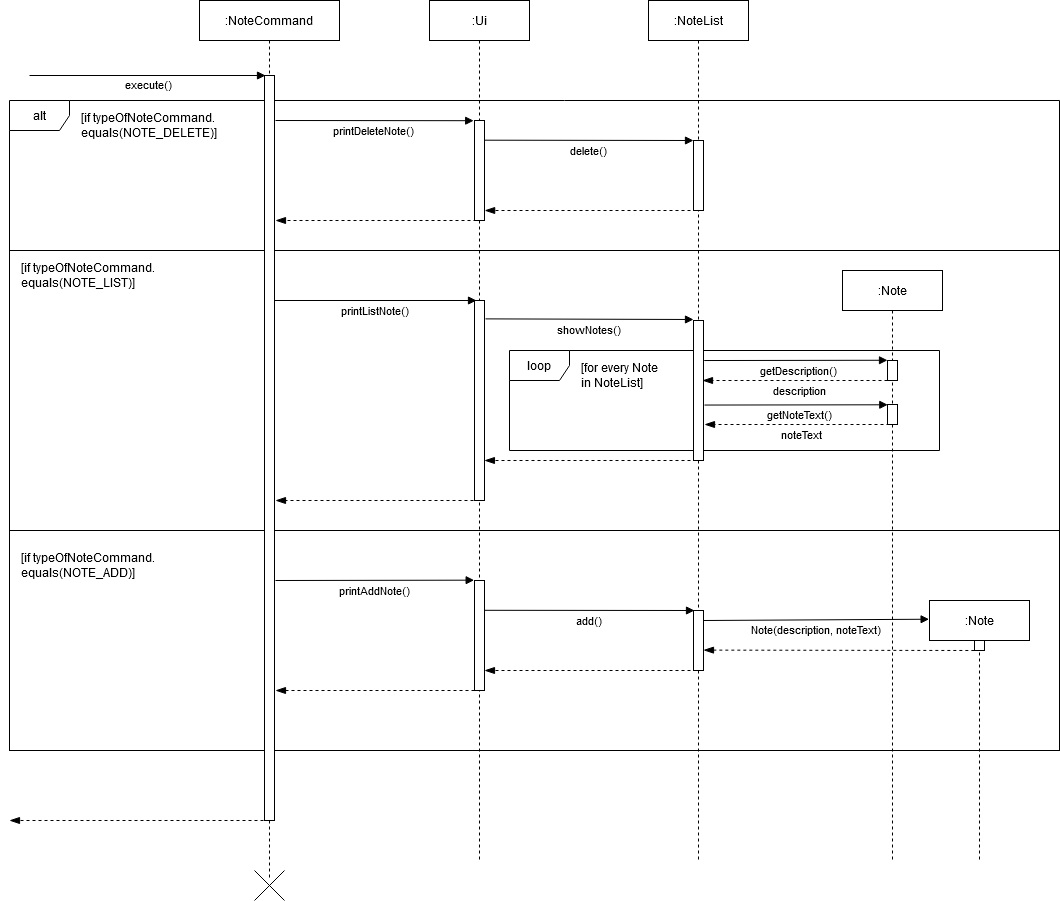

The diagram above was exported from draw.io. Its source (the exported page's mxGraphModel, read from the mxfile embedded in the PNG):
<mxGraphModel dx="1632" dy="432" grid="1" gridSize="10" guides="1" tooltips="1" connect="1" arrows="1" fold="1" page="1" pageScale="1" pageWidth="850" pageHeight="1100" math="0" shadow="0">
  <root>
    <mxCell id="0" />
    <mxCell id="1" parent="0" />
    <mxCell id="2MSQXhspRbZBh74kRL5y-45" value="" style="html=1;dropTarget=0;" parent="1" vertex="1">
      <mxGeometry x="-100" y="290" width="1050" height="280" as="geometry" />
    </mxCell>
    <mxCell id="2MSQXhspRbZBh74kRL5y-7" value="loop" style="shape=umlFrame;whiteSpace=wrap;html=1;" parent="1" vertex="1">
      <mxGeometry x="400" y="390" width="430" height="100" as="geometry" />
    </mxCell>
    <mxCell id="2MSQXhspRbZBh74kRL5y-42" value="alt" style="shape=umlFrame;whiteSpace=wrap;html=1;" parent="1" vertex="1">
      <mxGeometry x="-100" y="140" width="1050" height="150" as="geometry" />
    </mxCell>
    <mxCell id="2MSQXhspRbZBh74kRL5y-43" value="" style="html=1;dropTarget=0;" parent="1" vertex="1">
      <mxGeometry x="-100" y="570" width="1050" height="220" as="geometry" />
    </mxCell>
    <mxCell id="3nuBFxr9cyL0pnOWT2aG-1" value=":NoteCommand" style="shape=umlLifeline;perimeter=lifelinePerimeter;container=1;collapsible=0;recursiveResize=0;rounded=0;shadow=0;strokeWidth=1;size=40;" parent="1" vertex="1">
      <mxGeometry x="90" y="40" width="140" height="880" as="geometry" />
    </mxCell>
    <mxCell id="3nuBFxr9cyL0pnOWT2aG-2" value="" style="points=[];perimeter=orthogonalPerimeter;rounded=0;shadow=0;strokeWidth=1;" parent="3nuBFxr9cyL0pnOWT2aG-1" vertex="1">
      <mxGeometry x="65" y="75" width="10" height="745" as="geometry" />
    </mxCell>
    <mxCell id="3nuBFxr9cyL0pnOWT2aG-5" value=":Ui" style="shape=umlLifeline;perimeter=lifelinePerimeter;container=1;collapsible=0;recursiveResize=0;rounded=0;shadow=0;strokeWidth=1;" parent="1" vertex="1">
      <mxGeometry x="320" y="40" width="100" height="860" as="geometry" />
    </mxCell>
    <mxCell id="3nuBFxr9cyL0pnOWT2aG-6" value="" style="points=[];perimeter=orthogonalPerimeter;rounded=0;shadow=0;strokeWidth=1;" parent="3nuBFxr9cyL0pnOWT2aG-5" vertex="1">
      <mxGeometry x="45" y="120" width="10" height="100" as="geometry" />
    </mxCell>
    <mxCell id="xVY34Vi9aclmZ73w1G2O-10" value="" style="points=[];perimeter=orthogonalPerimeter;rounded=0;shadow=0;strokeWidth=1;" vertex="1" parent="3nuBFxr9cyL0pnOWT2aG-5">
      <mxGeometry x="45" y="300" width="10" height="200" as="geometry" />
    </mxCell>
    <mxCell id="XEurupOnCaTBfyoV6rM--1" value=":NoteList" style="shape=umlLifeline;perimeter=lifelinePerimeter;container=1;collapsible=0;recursiveResize=0;rounded=0;shadow=0;strokeWidth=1;" parent="1" vertex="1">
      <mxGeometry x="539" y="40" width="100" height="860" as="geometry" />
    </mxCell>
    <mxCell id="XEurupOnCaTBfyoV6rM--2" value="" style="points=[];perimeter=orthogonalPerimeter;rounded=0;shadow=0;strokeWidth=1;" parent="XEurupOnCaTBfyoV6rM--1" vertex="1">
      <mxGeometry x="45" y="140" width="10" height="70" as="geometry" />
    </mxCell>
    <mxCell id="2MSQXhspRbZBh74kRL5y-10" value="" style="points=[];perimeter=orthogonalPerimeter;rounded=0;shadow=0;strokeWidth=1;" parent="XEurupOnCaTBfyoV6rM--1" vertex="1">
      <mxGeometry x="45" y="320" width="10" height="140" as="geometry" />
    </mxCell>
    <mxCell id="2MSQXhspRbZBh74kRL5y-34" value="" style="points=[];perimeter=orthogonalPerimeter;rounded=0;shadow=0;strokeWidth=1;" parent="XEurupOnCaTBfyoV6rM--1" vertex="1">
      <mxGeometry x="45" y="610" width="10" height="60" as="geometry" />
    </mxCell>
    <mxCell id="XEurupOnCaTBfyoV6rM--12" value="showTopics()" style="verticalAlign=bottom;endArrow=block;entryX=0;entryY=0;shadow=0;strokeWidth=1;" parent="1" edge="1">
      <mxGeometry y="-20" relative="1" as="geometry">
        <mxPoint x="165" y="500.0000000000001" as="sourcePoint" />
        <mxPoint as="offset" />
      </mxGeometry>
    </mxCell>
    <mxCell id="2MSQXhspRbZBh74kRL5y-4" value="" style="html=1;verticalAlign=bottom;endArrow=block;" parent="1" edge="1">
      <mxGeometry x="-0.125" y="-90" width="80" relative="1" as="geometry">
        <mxPoint x="-80" y="115" as="sourcePoint" />
        <mxPoint x="156" y="115" as="targetPoint" />
        <mxPoint as="offset" />
      </mxGeometry>
    </mxCell>
    <mxCell id="xVY34Vi9aclmZ73w1G2O-30" value="execute()" style="edgeLabel;html=1;align=center;verticalAlign=middle;resizable=0;points=[];" vertex="1" connectable="0" parent="2MSQXhspRbZBh74kRL5y-4">
      <mxGeometry x="-0.3788" y="-1" relative="1" as="geometry">
        <mxPoint x="45.67" y="7" as="offset" />
      </mxGeometry>
    </mxCell>
    <mxCell id="2MSQXhspRbZBh74kRL5y-16" value=":Note" style="shape=umlLifeline;perimeter=lifelinePerimeter;container=1;collapsible=0;recursiveResize=0;rounded=0;shadow=0;strokeWidth=1;" parent="1" vertex="1">
      <mxGeometry x="733" y="310" width="100" height="590" as="geometry" />
    </mxCell>
    <mxCell id="2MSQXhspRbZBh74kRL5y-18" value="" style="points=[];perimeter=orthogonalPerimeter;rounded=0;shadow=0;strokeWidth=1;" parent="2MSQXhspRbZBh74kRL5y-16" vertex="1">
      <mxGeometry x="45" y="90" width="10" height="20" as="geometry" />
    </mxCell>
    <mxCell id="2MSQXhspRbZBh74kRL5y-24" value="" style="points=[];perimeter=orthogonalPerimeter;rounded=0;shadow=0;strokeWidth=1;" parent="2MSQXhspRbZBh74kRL5y-16" vertex="1">
      <mxGeometry x="45" y="134" width="10" height="20" as="geometry" />
    </mxCell>
    <mxCell id="xVY34Vi9aclmZ73w1G2O-15" value="description" style="html=1;verticalAlign=bottom;endArrow=blockThin;dashed=1;endSize=8;endFill=1;" edge="1" parent="2MSQXhspRbZBh74kRL5y-16">
      <mxGeometry x="-0.0156" y="20" relative="1" as="geometry">
        <mxPoint x="51" y="110.00000000000003" as="sourcePoint" />
        <mxPoint x="-139.97619047619037" y="110.00000000000003" as="targetPoint" />
        <mxPoint as="offset" />
      </mxGeometry>
    </mxCell>
    <mxCell id="xVY34Vi9aclmZ73w1G2O-16" value="getNoteText()" style="verticalAlign=bottom;endArrow=block;shadow=0;strokeWidth=1;entryX=-0.171;entryY=-0.011;entryDx=0;entryDy=0;entryPerimeter=0;" edge="1" parent="2MSQXhspRbZBh74kRL5y-16">
      <mxGeometry x="0.0363" y="-20" relative="1" as="geometry">
        <mxPoint x="-138" y="134.56000000000012" as="sourcePoint" />
        <mxPoint x="45.289999999999964" y="134.28500000000003" as="targetPoint" />
        <mxPoint as="offset" />
      </mxGeometry>
    </mxCell>
    <mxCell id="xVY34Vi9aclmZ73w1G2O-17" value="noteText" style="html=1;verticalAlign=bottom;endArrow=blockThin;dashed=1;endSize=8;endFill=1;" edge="1" parent="2MSQXhspRbZBh74kRL5y-16">
      <mxGeometry x="-0.0156" y="20" relative="1" as="geometry">
        <mxPoint x="53" y="154.00000000000006" as="sourcePoint" />
        <mxPoint x="-137.97619047619037" y="154.00000000000006" as="targetPoint" />
        <mxPoint as="offset" />
      </mxGeometry>
    </mxCell>
    <mxCell id="2MSQXhspRbZBh74kRL5y-19" value="delete()" style="verticalAlign=bottom;endArrow=block;shadow=0;strokeWidth=1;exitX=1.11;exitY=0.197;exitDx=0;exitDy=0;exitPerimeter=0;" parent="1" edge="1">
      <mxGeometry y="-20" relative="1" as="geometry">
        <mxPoint x="375.0999999999999" y="179.7" as="sourcePoint" />
        <mxPoint x="584" y="180" as="targetPoint" />
        <mxPoint as="offset" />
      </mxGeometry>
    </mxCell>
    <mxCell id="2MSQXhspRbZBh74kRL5y-20" value="" style="html=1;verticalAlign=bottom;endArrow=blockThin;dashed=1;endSize=8;endFill=1;" parent="1" edge="1">
      <mxGeometry relative="1" as="geometry">
        <mxPoint x="593" y="250" as="sourcePoint" />
        <mxPoint x="375.16666666666663" y="250" as="targetPoint" />
      </mxGeometry>
    </mxCell>
    <mxCell id="2MSQXhspRbZBh74kRL5y-22" value="printListNote()" style="verticalAlign=bottom;endArrow=block;shadow=0;strokeWidth=1;" parent="1" edge="1">
      <mxGeometry y="-20" relative="1" as="geometry">
        <mxPoint x="165" y="340" as="sourcePoint" />
        <mxPoint x="367" y="340" as="targetPoint" />
        <mxPoint as="offset" />
      </mxGeometry>
    </mxCell>
    <mxCell id="2MSQXhspRbZBh74kRL5y-29" value="" style="html=1;verticalAlign=bottom;endArrow=blockThin;dashed=1;endSize=8;endFill=1;" parent="1" edge="1">
      <mxGeometry relative="1" as="geometry">
        <mxPoint x="593" y="500" as="sourcePoint" />
        <mxPoint x="374.92857142857144" y="500" as="targetPoint" />
      </mxGeometry>
    </mxCell>
    <mxCell id="2MSQXhspRbZBh74kRL5y-35" value="printAddNote()" style="verticalAlign=bottom;endArrow=block;shadow=0;strokeWidth=1;entryX=-0.034;entryY=-0.003;entryDx=0;entryDy=0;entryPerimeter=0;" parent="1" edge="1" target="xVY34Vi9aclmZ73w1G2O-26">
      <mxGeometry y="-20" relative="1" as="geometry">
        <mxPoint x="166" y="620" as="sourcePoint" />
        <mxPoint x="365" y="620" as="targetPoint" />
        <mxPoint as="offset" />
      </mxGeometry>
    </mxCell>
    <mxCell id="2MSQXhspRbZBh74kRL5y-36" value="" style="html=1;verticalAlign=bottom;endArrow=blockThin;dashed=1;endSize=8;endFill=1;" parent="1" edge="1">
      <mxGeometry relative="1" as="geometry">
        <mxPoint x="593" y="710" as="sourcePoint" />
        <mxPoint x="374.9966666666665" y="710" as="targetPoint" />
      </mxGeometry>
    </mxCell>
    <mxCell id="2MSQXhspRbZBh74kRL5y-40" value="" style="html=1;verticalAlign=bottom;endArrow=blockThin;dashed=1;endSize=8;endFill=1;" parent="1" edge="1">
      <mxGeometry relative="1" as="geometry">
        <mxPoint x="371.00000000000006" y="730" as="sourcePoint" />
        <mxPoint x="166" y="730" as="targetPoint" />
      </mxGeometry>
    </mxCell>
    <mxCell id="2MSQXhspRbZBh74kRL5y-41" value="" style="html=1;verticalAlign=bottom;endArrow=blockThin;dashed=1;endSize=8;endFill=1;" parent="1" edge="1">
      <mxGeometry relative="1" as="geometry">
        <mxPoint x="154" y="860" as="sourcePoint" />
        <mxPoint x="-100" y="860" as="targetPoint" />
      </mxGeometry>
    </mxCell>
    <mxCell id="2MSQXhspRbZBh74kRL5y-46" value="&lt;div align=&quot;left&quot;&gt;&lt;font style=&quot;font-size: 12px&quot;&gt;[if typeOfNoteCommand.&lt;/font&gt;&lt;/div&gt;&lt;div align=&quot;left&quot;&gt;&lt;font style=&quot;font-size: 12px&quot;&gt;equals(NOTE_ADD)]&lt;/font&gt;&lt;/div&gt;" style="text;html=1;align=left;verticalAlign=middle;resizable=0;points=[];autosize=1;" parent="1" vertex="1">
      <mxGeometry x="-90" y="590" width="150" height="30" as="geometry" />
    </mxCell>
    <mxCell id="2MSQXhspRbZBh74kRL5y-49" value="&lt;div&gt;[for every Note &lt;br&gt;&lt;/div&gt;&lt;div&gt;in NoteList]&lt;/div&gt;" style="text;html=1;align=left;verticalAlign=middle;resizable=0;points=[];autosize=1;" parent="1" vertex="1">
      <mxGeometry x="470" y="400" width="90" height="30" as="geometry" />
    </mxCell>
    <mxCell id="XEurupOnCaTBfyoV6rM--3" value="printDeleteNote()" style="verticalAlign=bottom;endArrow=block;shadow=0;strokeWidth=1;entryX=-0.08;entryY=0.002;entryDx=0;entryDy=0;entryPerimeter=0;" parent="1" edge="1" target="3nuBFxr9cyL0pnOWT2aG-6">
      <mxGeometry y="-20" relative="1" as="geometry">
        <mxPoint x="166" y="160" as="sourcePoint" />
        <mxPoint x="361" y="160" as="targetPoint" />
        <mxPoint as="offset" />
      </mxGeometry>
    </mxCell>
    <mxCell id="xVY34Vi9aclmZ73w1G2O-11" value="showNotes()" style="verticalAlign=bottom;endArrow=block;shadow=0;strokeWidth=1;exitX=1;exitY=0.303;exitDx=0;exitDy=0;exitPerimeter=0;" edge="1" parent="1">
      <mxGeometry y="-20" relative="1" as="geometry">
        <mxPoint x="376" y="358.39" as="sourcePoint" />
        <mxPoint x="584" y="359" as="targetPoint" />
        <mxPoint as="offset" />
      </mxGeometry>
    </mxCell>
    <mxCell id="xVY34Vi9aclmZ73w1G2O-14" value="getDescription()" style="verticalAlign=bottom;endArrow=block;shadow=0;strokeWidth=1;entryX=-0.171;entryY=-0.011;entryDx=0;entryDy=0;entryPerimeter=0;" edge="1" parent="1">
      <mxGeometry x="0.0363" y="-20" relative="1" as="geometry">
        <mxPoint x="594.71" y="400.04" as="sourcePoint" />
        <mxPoint x="778" y="399.76500000000004" as="targetPoint" />
        <mxPoint as="offset" />
      </mxGeometry>
    </mxCell>
    <mxCell id="xVY34Vi9aclmZ73w1G2O-18" value="" style="html=1;verticalAlign=bottom;endArrow=blockThin;dashed=1;endSize=8;endFill=1;" edge="1" parent="1">
      <mxGeometry relative="1" as="geometry">
        <mxPoint x="370" y="540" as="sourcePoint" />
        <mxPoint x="165.99857142857178" y="540" as="targetPoint" />
      </mxGeometry>
    </mxCell>
    <mxCell id="xVY34Vi9aclmZ73w1G2O-23" value="" style="html=1;verticalAlign=bottom;endArrow=blockThin;dashed=1;endSize=8;endFill=1;" edge="1" parent="1">
      <mxGeometry relative="1" as="geometry">
        <mxPoint x="373" y="260" as="sourcePoint" />
        <mxPoint x="165.99857142857155" y="260" as="targetPoint" />
      </mxGeometry>
    </mxCell>
    <mxCell id="2MSQXhspRbZBh74kRL5y-47" value="&lt;div align=&quot;left&quot;&gt;&lt;font style=&quot;font-size: 12px&quot;&gt;[if typeOfNoteCommand.&lt;/font&gt;&lt;/div&gt;&lt;div align=&quot;left&quot;&gt;&lt;font style=&quot;font-size: 12px&quot;&gt;equals(NOTE_LIST)]&lt;/font&gt;&lt;/div&gt;" style="text;html=1;align=left;verticalAlign=middle;resizable=0;points=[];autosize=1;" parent="1" vertex="1">
      <mxGeometry x="-90" y="300" width="150" height="30" as="geometry" />
    </mxCell>
    <mxCell id="xVY34Vi9aclmZ73w1G2O-26" value="" style="points=[];perimeter=orthogonalPerimeter;rounded=0;shadow=0;strokeWidth=1;" vertex="1" parent="1">
      <mxGeometry x="365" y="620" width="10" height="110" as="geometry" />
    </mxCell>
    <mxCell id="xVY34Vi9aclmZ73w1G2O-27" value="add()" style="verticalAlign=bottom;endArrow=block;shadow=0;strokeWidth=1;exitX=0.96;exitY=0.271;exitDx=0;exitDy=0;exitPerimeter=0;" edge="1" parent="1" source="xVY34Vi9aclmZ73w1G2O-26">
      <mxGeometry y="-20" relative="1" as="geometry">
        <mxPoint x="380" y="650" as="sourcePoint" />
        <mxPoint x="585" y="650" as="targetPoint" />
        <mxPoint as="offset" />
      </mxGeometry>
    </mxCell>
    <mxCell id="xVY34Vi9aclmZ73w1G2O-2" value="" style="shape=umlDestroy;" vertex="1" parent="1">
      <mxGeometry x="145" y="910" width="30" height="30" as="geometry" />
    </mxCell>
    <mxCell id="xVY34Vi9aclmZ73w1G2O-45" value="&lt;div align=&quot;left&quot;&gt;&lt;font style=&quot;font-size: 12px&quot;&gt;[if typeOfNoteCommand.&lt;/font&gt;&lt;/div&gt;&lt;div align=&quot;left&quot;&gt;&lt;font style=&quot;font-size: 12px&quot;&gt;equals(NOTE_DELETE)]&lt;/font&gt;&lt;/div&gt;" style="text;html=1;align=left;verticalAlign=middle;resizable=0;points=[];autosize=1;" vertex="1" parent="1">
      <mxGeometry x="-30" y="150" width="150" height="30" as="geometry" />
    </mxCell>
    <mxCell id="xVY34Vi9aclmZ73w1G2O-49" value=":Note" style="shape=umlLifeline;perimeter=lifelinePerimeter;container=1;collapsible=0;recursiveResize=0;rounded=0;shadow=0;strokeWidth=1;" vertex="1" parent="1">
      <mxGeometry x="820" y="640" width="100" height="260" as="geometry" />
    </mxCell>
    <mxCell id="xVY34Vi9aclmZ73w1G2O-52" value="" style="points=[];perimeter=orthogonalPerimeter;rounded=0;shadow=0;strokeWidth=1;" vertex="1" parent="xVY34Vi9aclmZ73w1G2O-49">
      <mxGeometry x="45" y="40" width="10" height="10" as="geometry" />
    </mxCell>
    <mxCell id="xVY34Vi9aclmZ73w1G2O-51" value="Note(description, noteText)" style="verticalAlign=bottom;endArrow=block;shadow=0;strokeWidth=1;entryX=-0.004;entryY=0.072;entryDx=0;entryDy=0;entryPerimeter=0;" edge="1" parent="1" target="xVY34Vi9aclmZ73w1G2O-49">
      <mxGeometry y="-20" relative="1" as="geometry">
        <mxPoint x="594" y="660" as="sourcePoint" />
        <mxPoint x="820" y="658" as="targetPoint" />
        <mxPoint as="offset" />
      </mxGeometry>
    </mxCell>
    <mxCell id="xVY34Vi9aclmZ73w1G2O-53" value="" style="html=1;verticalAlign=bottom;endArrow=blockThin;dashed=1;endSize=8;endFill=1;entryX=0.58;entryY=0.767;entryDx=0;entryDy=0;entryPerimeter=0;" edge="1" parent="1">
      <mxGeometry relative="1" as="geometry">
        <mxPoint x="864.8299999999999" y="690" as="sourcePoint" />
        <mxPoint x="594" y="689.6199999999999" as="targetPoint" />
      </mxGeometry>
    </mxCell>
  </root>
</mxGraphModel>